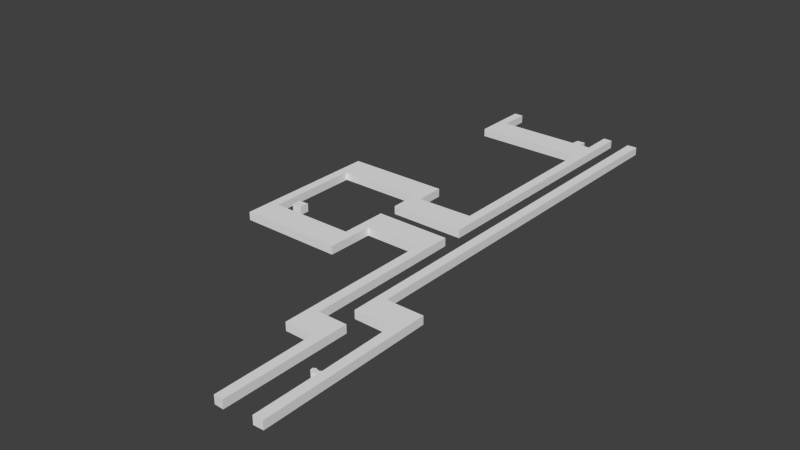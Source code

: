 # Source: Lvl1_D2_6_exp.blend  (saved by Blender 2.74.0; exported with 4.5.12 LTS)
import bpy
from mathutils import Matrix  # noqa: F401  (used for matrix-valued properties, if any)

bpy.ops.wm.read_factory_settings(use_empty=True)
scene = bpy.context.scene
scene.name = 'Scene'

# ---- collections
col_collection_1 = bpy.data.collections.new('Collection 1'); scene.collection.children.link(col_collection_1)

# ---- world
world_world = bpy.data.worlds.new('World'); scene.world = world_world
world_world.color = (0.05088, 0.05088, 0.05088)
world_world.use_sun_shadow = False
world_world.sun_shadow_jitter_overblur = 0.0
world_world.cycles.sampling_method = 'MANUAL'
world_world.cycles.sample_map_resolution = 256

# ---- meshes
me_cube_003 = bpy.data.meshes.new('Cube.003')
me_cube_003.from_pydata([(2.099, -1.92, -1.0), (2.099, -1.92, 0.3), (2.164, 17.79, -1.0), (2.164, 17.79, 0.3), (-2.306, 17.79, -1.0), (-2.306, 17.79, 0.3), (-2.306, 42.87, -1.0), (-2.306, 42.87, 0.3), (-14.02, 42.91, -1.0), (-14.02, 42.91, 0.3), (-14.06, 35.51, -1.0), (-14.06, 35.51, 0.3), (-27.31, 35.51, -1.0), (-27.31, 35.51, 0.3), (-27.35, 50.31, -1.0), (-27.35, 50.31, 0.3), (-14.06, 50.31, -1.0), (-14.06, 50.31, 0.3), (-14.02, 45.99, -1.0), (-14.02, 45.99, 0.3), (-2.267, 45.95, -1.0), (-2.267, 45.95, 0.3), (-2.306, 87.53, -1.0), (-2.306, 87.53, 0.3), (-3.731, 87.57, -1.0), (-3.731, 87.57, 0.3), (-3.693, 82.68, -1.0), (-3.693, 82.68, 0.3), (-5.234, 82.71, -1.0), (-5.234, 82.71, 0.3), (-5.254, 83.96, -1.0), (-5.254, 83.96, 0.3), (-6.57, 83.91, -1.0), (-6.57, 83.91, 0.3), (-6.726, 82.64, -1.0), (-6.726, 82.64, 0.3), (-19.88, 82.66, -1.0), (-19.88, 82.66, 0.3), (-19.93, 87.48, -1.0), (-19.93, 87.48, 0.3), (-21.42, 87.46, -1.0), (-21.42, 87.46, 0.3), (-21.35, 78.29, -1.0), (-21.35, 78.29, 0.3), (-3.782, 78.31, -1.0), (-3.782, 78.31, 0.3), (-3.782, 50.38, -1.0), (-3.782, 50.38, 0.3), (-12.61, 50.2, -1.0), (-12.61, 50.2, 0.3), (-12.66, 54.73, -1.0), (-12.66, 54.73, 0.3), (-28.84, 54.68, -1.0), (-28.84, 54.68, 0.3), (-28.8, 31.19, -1.0), (-28.8, 31.19, 0.3), (-12.61, 31.1, -1.0), (-12.61, 31.1, 0.3), (-12.52, 38.45, -1.0), (-12.52, 38.45, 0.3), (-3.782, 38.41, -1.0), (-3.782, 38.41, 0.3), (-3.829, 13.53, -1.0), (-3.829, 13.53, 0.3), (0.6565, 13.49, -1.0), (0.6565, 13.49, 0.3), (0.685, -1.873, -1.0), (0.685, -1.873, 0.3), (6.551, -1.727, -1.0), (6.551, -1.727, 0.3), (6.566, 8.052, -1.0), (6.566, 8.052, 0.3), (5.795, 7.872, -1.0), (5.795, 7.872, 0.3), (5.473, 8.105, -1.0), (5.473, 8.105, 0.3), (5.347, 8.589, -1.0), (5.347, 8.589, 0.3), (5.706, 8.831, -1.0), (5.706, 8.831, 0.3), (6.333, 8.661, -1.0), (6.333, 8.661, 0.3), (6.62, 8.84, -1.0), (6.62, 8.84, 0.3), (6.535, 20.76, -1.0), (6.535, 20.76, 0.3), (0.7168, 20.84, -1.0), (0.7168, 20.84, 0.3), (0.6783, 87.53, -1.0), (0.6783, 87.53, 0.3), (2.258, 87.57, -1.0), (2.258, 87.57, 0.3), (2.161, 25.21, -1.0), (2.161, 25.21, 0.3), (8.003, 25.21, -1.0), (8.003, 25.21, 0.3), (8.092, -1.68, -1.0), (8.092, -1.68, 0.3), (-24.28, 37.06, -1.0), (-24.28, 37.06, 0.3), (-25.82, 36.99, -1.0), (-25.82, 36.99, 0.3), (-25.85, 38.47, -1.0), (-25.85, 38.47, 0.3), (-24.25, 38.53, -1.0), (-24.25, 38.53, 0.3)], [], [(0, 1, 3, 2), (2, 3, 5, 4), (4, 5, 7, 6), (6, 7, 9, 8), (8, 9, 11, 10), (10, 11, 13, 12), (12, 13, 15, 14), (14, 15, 17, 16), (16, 17, 19, 18), (18, 19, 21, 20), (20, 21, 23, 22), (22, 23, 25, 24), (24, 25, 27, 26), (26, 27, 29, 28), (28, 29, 31, 30), (30, 31, 33, 32), (32, 33, 35, 34), (34, 35, 37, 36), (36, 37, 39, 38), (38, 39, 41, 40), (40, 41, 43, 42), (42, 43, 45, 44), (44, 45, 47, 46), (46, 47, 49, 48), (48, 49, 51, 50), (50, 51, 53, 52), (52, 53, 55, 54), (54, 55, 57, 56), (56, 57, 59, 58), (58, 59, 61, 60), (60, 61, 63, 62), (62, 63, 65, 64), (64, 65, 67, 66), (66, 67, 1, 0), (1, 67, 65, 63, 61, 59, 57, 55, 53, 51, 49, 47, 45, 43, 41, 39, 37, 35, 33, 31, 29, 27, 25, 23, 21, 19, 17, 15, 13, 11, 9, 7, 5, 3), (2, 4, 6, 8, 10, 12, 14, 16, 18, 20, 22, 24, 26, 28, 30, 32, 34, 36, 38, 40, 42, 44, 46, 48, 50, 52, 54, 56, 58, 60, 62, 64, 66, 0), (68, 69, 71, 70), (70, 71, 73, 72), (72, 73, 75, 74), (74, 75, 77, 76), (76, 77, 79, 78), (78, 79, 81, 80), (80, 81, 83, 82), (82, 83, 85, 84), (84, 85, 87, 86), (86, 87, 89, 88), (88, 89, 91, 90), (90, 91, 93, 92), (92, 93, 95, 94), (94, 95, 97, 96), (96, 97, 69, 68), (69, 97, 95, 93, 91, 89, 87, 85, 83, 81, 79, 77, 75, 73, 71), (70, 72, 74, 76, 78, 80, 82, 84, 86, 88, 90, 92, 94, 96, 68), (98, 99, 101, 100), (100, 101, 103, 102), (102, 103, 105, 104), (99, 105, 103, 101), (104, 105, 99, 98), (100, 102, 104, 98)])
me_cube_003.use_remesh_preserve_volume = False
me_cube_003.use_remesh_preserve_attributes = False
me_cube_003.use_mirror_vertex_groups = False
me_cube_003.update()

# ---- objects
ob_template_vertices_002 = bpy.data.objects.new('Template vertices.002', me_cube_003)

# ---- transforms, parenting, visibility, modifiers, constraints
ob_template_vertices_002.location = (0.9038, -6.903, 0.1475)
ob_template_vertices_002.scale = (0.1852, 0.1852, 0.1852)
ob_template_vertices_002.lineart.crease_threshold = 0.0

# ---- collection membership
col_collection_1.objects.link(ob_template_vertices_002)

# ---- scene / render settings (as saved in the file)
scene.frame_start = 1; scene.frame_end = 250; scene.frame_set(1)
scene.render.engine = 'BLENDER_EEVEE_NEXT'
scene.render.resolution_percentage = 50
scene.render.dither_intensity = 0.0
scene.cycles.use_denoising = False
scene.cycles.samples = 10
scene.cycles.sampling_pattern = 'TABULATED_SOBOL'
scene.cycles.light_sampling_threshold = 0.0
scene.cycles.use_adaptive_sampling = False
scene.cycles.use_light_tree = False
scene.cycles.blur_glossy = 0.0
scene.cycles.pixel_filter_type = 'GAUSSIAN'
scene.cycles.sample_clamp_indirect = 0.0
scene.view_settings.view_transform = 'Standard'
bpy.context.view_layer.update()

# ---- added for rendering (the .blend has no active camera and no usable light): camera, sun
cam_auto = bpy.data.cameras.new('AutoCamera')
cam_auto.lens = 50.0
cam_auto.sensor_width = 36.0
cam_auto.clip_end = 1000.0
ob_auto_camera = bpy.data.objects.new('AutoCamera', cam_auto)
scene.collection.objects.link(ob_auto_camera)
ob_auto_camera.location = (15.5697, -18.8774, 13.3524)
ob_auto_camera.rotation_euler = (1.09748, -7.21219e-08, 0.694738)
scene.camera = ob_auto_camera
light_auto_sun = bpy.data.lights.new('AutoSun', 'SUN')
light_auto_sun.energy = 3.0
light_auto_sun.angle = 0.0523599
ob_auto_sun = bpy.data.objects.new('AutoSun', light_auto_sun)
scene.collection.objects.link(ob_auto_sun)
ob_auto_sun.rotation_euler = (0.872665, 0.174533, 0.523599)
bpy.context.view_layer.update()
